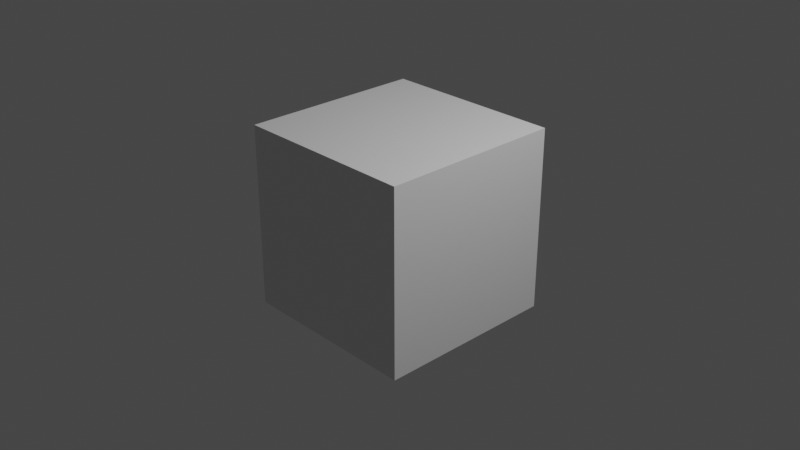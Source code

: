 # Source: v_builder_engineer-draw.blend  (saved by Blender 2.92.15; exported with 4.5.12 LTS)
import bpy
from mathutils import Matrix  # noqa: F401  (used for matrix-valued properties, if any)

bpy.ops.wm.read_factory_settings(use_empty=True)
scene = bpy.context.scene
scene.name = 'draw'

# ---- collections
col_collection = bpy.data.collections.new('Collection'); scene.collection.children.link(col_collection)
col_v_builder_engineer = bpy.data.collections.new('v_builder_engineer'); scene.collection.children.link(col_v_builder_engineer)

# ---- materials (node trees are filled in below, after node groups)
mat_material = bpy.data.materials.new('Material')
mat_material.alpha_threshold = 0.0
mat_material.use_transparent_shadow = False
mat_material.line_color = (0.0, 0.0, 0.0, 1.0)

# ---- material node trees
mat_material.use_nodes = True; mat_material.node_tree.nodes.clear()
_N = mat_material.node_tree.nodes; _L = mat_material.node_tree.links
n0 = _N.new('ShaderNodeOutputMaterial'); n0.name = 'Material Output'; n0.location = (300, 300)
n1 = _N.new('ShaderNodeBsdfPrincipled'); n1.name = 'Principled BSDF'; n1.location = (10, 300)
n1.distribution = 'GGX'
n1.subsurface_method = 'BURLEY'
n1.inputs[2].default_value = 0.4
n1.inputs[3].default_value = 1.45
n1.inputs[27].default_value = (0.0, 0.0, 0.0, 1.0)
n1.inputs[28].default_value = 1.0
_L.new(n1.outputs[0], n0.inputs[0])
n0.is_active_output = True

# ---- world
world_world = bpy.data.worlds.new('World'); scene.world = world_world
world_world.use_nodes = True; world_world.node_tree.nodes.clear()
_N = world_world.node_tree.nodes; _L = world_world.node_tree.links
n0 = _N.new('ShaderNodeOutputWorld'); n0.name = 'World Output'; n0.location = (300, 300)
n1 = _N.new('ShaderNodeBackground'); n1.name = 'Background'; n1.location = (10, 300)
n1.inputs[0].default_value = (0.05088, 0.05088, 0.05088, 1.0)
_L.new(n1.outputs[0], n0.inputs[0])
n0.is_active_output = True
world_world.color = (0.05088, 0.05088, 0.05088)
world_world.use_sun_shadow = False
world_world.sun_shadow_jitter_overblur = 0.0

# ---- cameras
cam_camera = bpy.data.cameras.new('Camera')
cam_camera.clip_end = 100.0
cam_camera.ortho_scale = 7.314

# ---- lights
light_light = bpy.data.lights.new('Light', 'POINT')
light_light.transmission_factor = 0.0
light_light.energy = 1000.0
light_light.shadow_soft_size = 0.1
light_light.shadow_maximum_resolution = 0.006
light_light.use_absolute_resolution = True

# ---- meshes
me_cube = bpy.data.meshes.new('Cube')
me_cube.from_pydata([(1.0, 1.0, 1.0), (1.0, 1.0, -1.0), (1.0, -1.0, 1.0), (1.0, -1.0, -1.0), (-1.0, 1.0, 1.0), (-1.0, 1.0, -1.0), (-1.0, -1.0, 1.0), (-1.0, -1.0, -1.0)], [], [(0, 4, 6, 2), (3, 2, 6, 7), (7, 6, 4, 5), (5, 1, 3, 7), (1, 0, 2, 3), (5, 4, 0, 1)])
_uv = me_cube.uv_layers.new(name='UVMap')
_uv.uv.foreach_set('vector', [0.625, 0.5, 0.875, 0.5, 0.875, 0.75, 0.625, 0.75, 0.375, 0.75, 0.625, 0.75, 0.625, 1.0, 0.375, 1.0, 0.375, 0.0, 0.625, 0.0, 0.625, 0.25, 0.375, 0.25, 0.125, 0.5, 0.375, 0.5, 0.375, 0.75, 0.125, 0.75, 0.375, 0.5, 0.625, 0.5, 0.625, 0.75, 0.375, 0.75, 0.375, 0.25, 0.625, 0.25, 0.625, 0.5, 0.375, 0.5])
me_cube.materials.append(mat_material)
me_cube.use_remesh_preserve_volume = False
me_cube.use_remesh_preserve_attributes = False
me_cube.use_mirror_vertex_groups = False
me_cube.update()
arm_v_builder_engineer_qc_skeleton = bpy.data.armatures.new('v_builder_engineer.qc_skeleton')  # bones are not reproduced

# ---- objects
ob_v_builder_engineer_qc_skeleton_proxy = bpy.data.objects.new('v_builder_engineer.qc_skeleton_proxy', arm_v_builder_engineer_qc_skeleton)
ob_cube = bpy.data.objects.new('Cube', me_cube)
ob_light = bpy.data.objects.new('Light', light_light)
ob_camera = bpy.data.objects.new('Camera', cam_camera)

# ---- transforms, parenting, visibility, modifiers, constraints
ob_v_builder_engineer_qc_skeleton_proxy.location = (0.0, 0.0, 0.0)
ob_v_builder_engineer_qc_skeleton_proxy.empty_image_offset = (-0.5, -0.5)
ob_v_builder_engineer_qc_skeleton_proxy.lineart.crease_threshold = 0.0
ob_cube.location = (0.0, 0.0, 0.0)
ob_cube.lock_rotations_4d = False
ob_cube.empty_display_type = 'ARROWS'
ob_cube.lineart.crease_threshold = 0.0
ob_light.location = (4.076, 1.005, 5.904)
ob_light.rotation_euler = (0.6503, 0.05522, 1.866)
ob_light.lock_rotations_4d = False
ob_light.empty_display_type = 'ARROWS'
ob_light.color = (0.0, 0.0, 0.0, 0.0)
ob_light.lineart.crease_threshold = 0.0
ob_camera.location = (7.359, -6.926, 4.958)
ob_camera.rotation_euler = (1.109, 0.0, 0.8149)
ob_camera.lock_rotations_4d = False
ob_camera.empty_display_type = 'ARROWS'
ob_camera.color = (0.0, 0.0, 0.0, 0.0)
ob_camera.display_type = 'WIRE'
ob_camera.lineart.crease_threshold = 0.0

# ---- collection membership
scene.collection.objects.link(ob_v_builder_engineer_qc_skeleton_proxy)
col_collection.objects.link(ob_cube)
col_collection.objects.link(ob_light)
col_collection.objects.link(ob_camera)

# ---- scene / render settings (as saved in the file)
scene.camera = ob_camera
scene.frame_start = 0; scene.frame_end = 30; scene.frame_set(0)
scene.render.engine = 'BLENDER_EEVEE_NEXT'
scene.cycles.use_denoising = False
scene.cycles.samples = 128
scene.cycles.sampling_pattern = 'TABULATED_SOBOL'
scene.cycles.use_adaptive_sampling = False
scene.cycles.use_light_tree = False
scene.view_settings.view_transform = 'Filmic'
bpy.context.view_layer.update()
